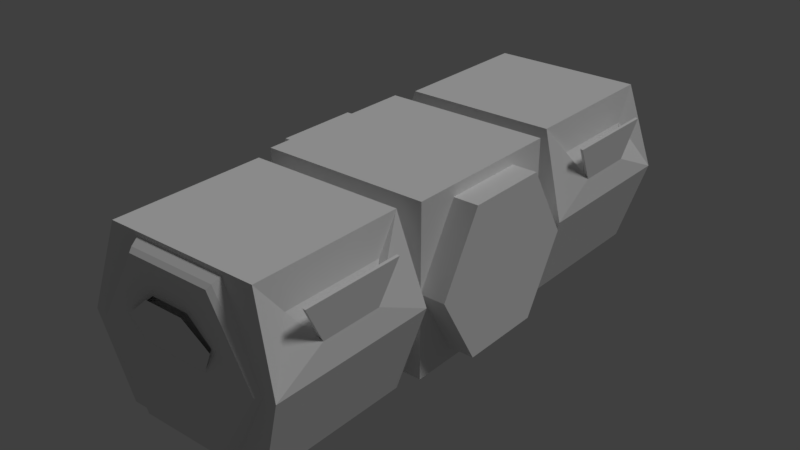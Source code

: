 # Source: house001.blend  (saved by Blender 2.78.0; exported with 4.5.12 LTS)
import bpy
from mathutils import Matrix  # noqa: F401  (used for matrix-valued properties, if any)

bpy.ops.wm.read_factory_settings(use_empty=True)
scene = bpy.context.scene
scene.name = 'Scene'

# ---- collections
col_collection_2 = bpy.data.collections.new('Collection 2'); scene.collection.children.link(col_collection_2)

# ---- materials (node trees are filled in below, after node groups)
mat_material_001 = bpy.data.materials.new('Material.001')
mat_material_001.alpha_threshold = 0.0
mat_material_001.use_transparent_shadow = False
mat_material_001.roughness = 0.5

# ---- material node trees

# ---- world
world_world = bpy.data.worlds.new('World'); scene.world = world_world
world_world.color = (0.05088, 0.05088, 0.05088)
world_world.use_sun_shadow = False
world_world.sun_shadow_jitter_overblur = 0.0
world_world.cycles.sampling_method = 'MANUAL'

# ---- lights
light_sun_001 = bpy.data.lights.new('Sun.001', 'SUN')
light_sun_001.transmission_factor = 0.0
light_sun_001.angle = 0.1993
light_sun_001.energy = 1.0
light_sun_001.shadow_buffer_clip_start = 0.5
light_sun_001.shadow_soft_size = 0.1
light_sun_001.shadow_cascade_max_distance = 1000.0

# ---- meshes
me_cylinder_012 = bpy.data.meshes.new('Cylinder.012')
me_cylinder_012.from_pydata([(-0.2971, 0.5657, -1.005), (-0.008593, 0.4045, -1.014), (-0.008593, -0.4045, -1.014), (-0.2971, -0.5657, -1.005), (-0.5829, -0.2459, -1.005), (-0.5829, 0.2459, -1.005), (-0.2667, 0.5303, -1.281), (-0.04248, 0.4144, -1.039), (-0.04248, -0.4144, -1.039), (-0.2667, -0.5303, -1.281), (-0.524, -0.2358, -1.582), (-0.524, 0.2358, -1.582), (-0.2337, 0.5184, -1.32), (-0.008312, 0.3774, -1.05), (-0.008312, -0.3774, -1.05), (-0.2337, -0.5184, -1.32), (-0.4796, -0.239, -1.631), (-0.4796, 0.239, -1.631), (-0.2963, 0.5644, -1.022), (-0.03504, 0.4247, -1.034), (-0.2963, -0.5644, -1.022), (-0.03504, -0.4247, -1.034), (-0.5813, -0.2451, -1.023), (-0.5813, 0.2451, -1.023), (-0.288, 0.5137, -1.0), (-0.05186, 0.3773, -1.0), (-0.05186, -0.3773, -1.0), (-0.288, -0.5137, -1.0), (-0.5335, -0.2275, -1.0), (-0.5335, 0.2275, -1.0), (-0.2656, 0.4775, -1.277), (-0.07088, 0.3715, -1.026), (-0.07088, -0.3715, -1.026), (-0.2656, -0.4775, -1.277), (-0.4793, -0.2128, -1.566), (-0.4793, 0.2128, -1.566), (-0.2533, 0.477, -1.293), (-0.05494, 0.3608, -1.031), (-0.05494, -0.3608, -1.031), (-0.2533, -0.477, -1.293), (-0.4732, -0.2169, -1.583), (-0.4732, 0.2169, -1.583), (-0.2876, 0.5123, -1.018), (-0.06508, 0.384, -1.018), (-0.2876, -0.5123, -1.018), (-0.06508, -0.384, -1.018), (-0.5318, -0.2269, -1.018), (-0.5318, 0.2269, -1.018)], [], [(12, 13, 14, 15, 16, 17), (14, 13, 1, 2), (6, 7, 13, 12), (8, 9, 15, 14), (9, 10, 16, 15), (10, 11, 17, 16), (11, 6, 12, 17), (19, 18, 0, 1), (20, 21, 2, 3), (22, 20, 3, 4), (23, 22, 4, 5), (18, 23, 5, 0), (7, 19, 1, 13), (21, 8, 14, 2), (36, 41, 40, 39, 38, 37), (38, 26, 25, 37), (30, 36, 37, 31), (32, 38, 39, 33), (33, 39, 40, 34), (34, 40, 41, 35), (35, 41, 36, 30), (43, 25, 24, 42), (44, 27, 26, 45), (46, 28, 27, 44), (47, 29, 28, 46), (42, 24, 29, 47), (31, 37, 25, 43), (45, 26, 38, 32), (18, 19, 43, 42), (2, 1, 25, 26), (21, 20, 44, 45), (20, 22, 46, 44), (22, 23, 47, 46), (23, 18, 42, 47), (7, 6, 30, 31), (9, 8, 32, 33), (10, 9, 33, 34), (11, 10, 34, 35), (6, 11, 35, 30), (1, 0, 24, 25), (3, 2, 26, 27), (4, 3, 27, 28), (5, 4, 28, 29), (0, 5, 29, 24), (19, 7, 31, 43), (8, 21, 45, 32)])
_uv = me_cylinder_012.uv_layers.new(name='UVMap')
_uv.uv.foreach_set('vector', [0.5, 1.0, 0.933, 0.75, 0.933, 0.25, 0.5, 0.0, 0.06699, 0.25, 0.06699, 0.75, 0.0, 0.0, 1.0, 0.0, 1.0, 1.0, 0.0, 1.0, 0.0, 0.0, 1.0, 0.0, 1.0, 1.0, 0.0, 1.0, 0.0, 0.0, 1.0, 0.0, 1.0, 1.0, 0.0, 1.0, 0.0, 0.0, 1.0, 0.0, 1.0, 1.0, 0.0, 1.0, 0.0, 0.0, 1.0, 0.0, 1.0, 1.0, 0.0, 1.0, 0.0, 0.0, 1.0, 0.0, 1.0, 1.0, 0.0, 1.0, 0.0, 0.0, 1.0, 0.0, 1.0, 1.0, 0.0, 1.0, 0.0, 0.0, 1.0, 0.0, 1.0, 1.0, 0.0, 1.0, 0.0, 0.0, 1.0, 0.0, 1.0, 1.0, 0.0, 1.0, 0.0, 0.0, 1.0, 0.0, 1.0, 1.0, 0.0, 1.0, 0.0, 0.0, 1.0, 0.0, 1.0, 1.0, 0.0, 1.0, 0.0, 0.0, 1.0, 0.0, 1.0, 1.0, 0.0, 1.0, 0.0, 0.0, 1.0, 0.0, 1.0, 1.0, 0.0, 1.0, 0.5, 1.0, 0.933, 0.75, 0.933, 0.25, 0.5, 0.0, 0.06699, 0.25, 0.06699, 0.75, 0.0, 0.0, 1.0, 0.0, 1.0, 1.0, 0.0, 1.0, 0.0, 0.0, 1.0, 0.0, 1.0, 1.0, 0.0, 1.0, 0.0, 0.0, 1.0, 0.0, 1.0, 1.0, 0.0, 1.0, 0.0, 0.0, 1.0, 0.0, 1.0, 1.0, 0.0, 1.0, 0.0, 0.0, 1.0, 0.0, 1.0, 1.0, 0.0, 1.0, 0.0, 0.0, 1.0, 0.0, 1.0, 1.0, 0.0, 1.0, 0.0, 0.0, 1.0, 0.0, 1.0, 1.0, 0.0, 1.0, 0.0, 0.0, 1.0, 0.0, 1.0, 1.0, 0.0, 1.0, 0.0, 0.0, 1.0, 0.0, 1.0, 1.0, 0.0, 1.0, 0.0, 0.0, 1.0, 0.0, 1.0, 1.0, 0.0, 1.0, 0.0, 0.0, 1.0, 0.0, 1.0, 1.0, 0.0, 1.0, 0.0, 0.0, 1.0, 0.0, 1.0, 1.0, 0.0, 1.0, 0.0, 0.0, 1.0, 0.0, 1.0, 1.0, 0.0, 1.0, 0.0, 0.0, 1.0, 0.0, 1.0, 1.0, 0.0, 1.0, 0.0, 0.0, 1.0, 0.0, 1.0, 1.0, 0.0, 1.0, 0.0, 0.0, 1.0, 0.0, 1.0, 1.0, 0.0, 1.0, 0.0, 0.0, 1.0, 0.0, 1.0, 1.0, 0.0, 1.0, 0.0, 0.0, 1.0, 0.0, 1.0, 1.0, 0.0, 1.0, 0.0, 0.0, 1.0, 0.0, 1.0, 1.0, 0.0, 1.0, 0.0, 0.0, 1.0, 0.0, 1.0, 1.0, 0.0, 1.0, 0.0, 0.0, 1.0, 0.0, 1.0, 1.0, 0.0, 1.0, 0.0, 0.0, 1.0, 0.0, 1.0, 1.0, 0.0, 1.0, 0.0, 0.0, 1.0, 0.0, 1.0, 1.0, 0.0, 1.0, 0.0, 0.0, 1.0, 0.0, 1.0, 1.0, 0.0, 1.0, 0.0, 0.0, 1.0, 0.0, 1.0, 1.0, 0.0, 1.0, 0.0, 0.0, 1.0, 0.0, 1.0, 1.0, 0.0, 1.0, 0.0, 0.0, 1.0, 0.0, 1.0, 1.0, 0.0, 1.0, 0.0, 0.0, 1.0, 0.0, 1.0, 1.0, 0.0, 1.0, 0.0, 0.0, 1.0, 0.0, 1.0, 1.0, 0.0, 1.0, 0.0, 0.0, 1.0, 0.0, 1.0, 1.0, 0.0, 1.0, 0.0, 0.0, 1.0, 0.0, 1.0, 1.0, 0.0, 1.0])
me_cylinder_012.use_remesh_preserve_volume = False
me_cylinder_012.use_remesh_preserve_attributes = False
me_cylinder_012.use_mirror_vertex_groups = False
me_cylinder_012.update()
me_cylinder_011 = bpy.data.meshes.new('Cylinder.011')
me_cylinder_011.from_pydata([(-0.2971, 0.5657, -1.005), (-0.008593, 0.4045, -1.014), (-0.008593, -0.4045, -1.014), (-0.2971, -0.5657, -1.005), (-0.5829, -0.2459, -1.005), (-0.5829, 0.2459, -1.005), (-0.2667, 0.5303, -1.281), (-0.04248, 0.4144, -1.039), (-0.04248, -0.4144, -1.039), (-0.2667, -0.5303, -1.281), (-0.524, -0.2358, -1.582), (-0.524, 0.2358, -1.582), (-0.2337, 0.5184, -1.32), (-0.008312, 0.3774, -1.05), (-0.008312, -0.3774, -1.05), (-0.2337, -0.5184, -1.32), (-0.4796, -0.239, -1.631), (-0.4796, 0.239, -1.631), (-0.2963, 0.5644, -1.022), (-0.03504, 0.4247, -1.034), (-0.2963, -0.5644, -1.022), (-0.03504, -0.4247, -1.034), (-0.5813, -0.2451, -1.023), (-0.5813, 0.2451, -1.023), (-0.288, 0.5137, -1.0), (-0.05186, 0.3773, -1.0), (-0.05186, -0.3773, -1.0), (-0.288, -0.5137, -1.0), (-0.5335, -0.2275, -1.0), (-0.5335, 0.2275, -1.0), (-0.2656, 0.4775, -1.277), (-0.07088, 0.3715, -1.026), (-0.07088, -0.3715, -1.026), (-0.2656, -0.4775, -1.277), (-0.4793, -0.2128, -1.566), (-0.4793, 0.2128, -1.566), (-0.2533, 0.477, -1.293), (-0.05494, 0.3608, -1.031), (-0.05494, -0.3608, -1.031), (-0.2533, -0.477, -1.293), (-0.4732, -0.2169, -1.583), (-0.4732, 0.2169, -1.583), (-0.2876, 0.5123, -1.018), (-0.06508, 0.384, -1.018), (-0.2876, -0.5123, -1.018), (-0.06508, -0.384, -1.018), (-0.5318, -0.2269, -1.018), (-0.5318, 0.2269, -1.018)], [], [(12, 13, 14, 15, 16, 17), (14, 13, 1, 2), (6, 7, 13, 12), (8, 9, 15, 14), (9, 10, 16, 15), (10, 11, 17, 16), (11, 6, 12, 17), (19, 18, 0, 1), (20, 21, 2, 3), (22, 20, 3, 4), (23, 22, 4, 5), (18, 23, 5, 0), (7, 19, 1, 13), (21, 8, 14, 2), (36, 41, 40, 39, 38, 37), (38, 26, 25, 37), (30, 36, 37, 31), (32, 38, 39, 33), (33, 39, 40, 34), (34, 40, 41, 35), (35, 41, 36, 30), (43, 25, 24, 42), (44, 27, 26, 45), (46, 28, 27, 44), (47, 29, 28, 46), (42, 24, 29, 47), (31, 37, 25, 43), (45, 26, 38, 32), (18, 19, 43, 42), (2, 1, 25, 26), (21, 20, 44, 45), (20, 22, 46, 44), (22, 23, 47, 46), (23, 18, 42, 47), (7, 6, 30, 31), (9, 8, 32, 33), (10, 9, 33, 34), (11, 10, 34, 35), (6, 11, 35, 30), (1, 0, 24, 25), (3, 2, 26, 27), (4, 3, 27, 28), (5, 4, 28, 29), (0, 5, 29, 24), (19, 7, 31, 43), (8, 21, 45, 32)])
_uv = me_cylinder_011.uv_layers.new(name='UVMap')
_uv.uv.foreach_set('vector', [0.5, 1.0, 0.933, 0.75, 0.933, 0.25, 0.5, 0.0, 0.06699, 0.25, 0.06699, 0.75, 0.0, 0.0, 1.0, 0.0, 1.0, 1.0, 0.0, 1.0, 0.0, 0.0, 1.0, 0.0, 1.0, 1.0, 0.0, 1.0, 0.0, 0.0, 1.0, 0.0, 1.0, 1.0, 0.0, 1.0, 0.0, 0.0, 1.0, 0.0, 1.0, 1.0, 0.0, 1.0, 0.0, 0.0, 1.0, 0.0, 1.0, 1.0, 0.0, 1.0, 0.0, 0.0, 1.0, 0.0, 1.0, 1.0, 0.0, 1.0, 0.0, 0.0, 1.0, 0.0, 1.0, 1.0, 0.0, 1.0, 0.0, 0.0, 1.0, 0.0, 1.0, 1.0, 0.0, 1.0, 0.0, 0.0, 1.0, 0.0, 1.0, 1.0, 0.0, 1.0, 0.0, 0.0, 1.0, 0.0, 1.0, 1.0, 0.0, 1.0, 0.0, 0.0, 1.0, 0.0, 1.0, 1.0, 0.0, 1.0, 0.0, 0.0, 1.0, 0.0, 1.0, 1.0, 0.0, 1.0, 0.0, 0.0, 1.0, 0.0, 1.0, 1.0, 0.0, 1.0, 0.5, 1.0, 0.933, 0.75, 0.933, 0.25, 0.5, 0.0, 0.06699, 0.25, 0.06699, 0.75, 0.0, 0.0, 1.0, 0.0, 1.0, 1.0, 0.0, 1.0, 0.0, 0.0, 1.0, 0.0, 1.0, 1.0, 0.0, 1.0, 0.0, 0.0, 1.0, 0.0, 1.0, 1.0, 0.0, 1.0, 0.0, 0.0, 1.0, 0.0, 1.0, 1.0, 0.0, 1.0, 0.0, 0.0, 1.0, 0.0, 1.0, 1.0, 0.0, 1.0, 0.0, 0.0, 1.0, 0.0, 1.0, 1.0, 0.0, 1.0, 0.0, 0.0, 1.0, 0.0, 1.0, 1.0, 0.0, 1.0, 0.0, 0.0, 1.0, 0.0, 1.0, 1.0, 0.0, 1.0, 0.0, 0.0, 1.0, 0.0, 1.0, 1.0, 0.0, 1.0, 0.0, 0.0, 1.0, 0.0, 1.0, 1.0, 0.0, 1.0, 0.0, 0.0, 1.0, 0.0, 1.0, 1.0, 0.0, 1.0, 0.0, 0.0, 1.0, 0.0, 1.0, 1.0, 0.0, 1.0, 0.0, 0.0, 1.0, 0.0, 1.0, 1.0, 0.0, 1.0, 0.0, 0.0, 1.0, 0.0, 1.0, 1.0, 0.0, 1.0, 0.0, 0.0, 1.0, 0.0, 1.0, 1.0, 0.0, 1.0, 0.0, 0.0, 1.0, 0.0, 1.0, 1.0, 0.0, 1.0, 0.0, 0.0, 1.0, 0.0, 1.0, 1.0, 0.0, 1.0, 0.0, 0.0, 1.0, 0.0, 1.0, 1.0, 0.0, 1.0, 0.0, 0.0, 1.0, 0.0, 1.0, 1.0, 0.0, 1.0, 0.0, 0.0, 1.0, 0.0, 1.0, 1.0, 0.0, 1.0, 0.0, 0.0, 1.0, 0.0, 1.0, 1.0, 0.0, 1.0, 0.0, 0.0, 1.0, 0.0, 1.0, 1.0, 0.0, 1.0, 0.0, 0.0, 1.0, 0.0, 1.0, 1.0, 0.0, 1.0, 0.0, 0.0, 1.0, 0.0, 1.0, 1.0, 0.0, 1.0, 0.0, 0.0, 1.0, 0.0, 1.0, 1.0, 0.0, 1.0, 0.0, 0.0, 1.0, 0.0, 1.0, 1.0, 0.0, 1.0, 0.0, 0.0, 1.0, 0.0, 1.0, 1.0, 0.0, 1.0, 0.0, 0.0, 1.0, 0.0, 1.0, 1.0, 0.0, 1.0, 0.0, 0.0, 1.0, 0.0, 1.0, 1.0, 0.0, 1.0, 0.0, 0.0, 1.0, 0.0, 1.0, 1.0, 0.0, 1.0, 0.0, 0.0, 1.0, 0.0, 1.0, 1.0, 0.0, 1.0])
me_cylinder_011.use_remesh_preserve_volume = False
me_cylinder_011.use_remesh_preserve_attributes = False
me_cylinder_011.use_mirror_vertex_groups = False
me_cylinder_011.update()
me_cylinder_010 = bpy.data.meshes.new('Cylinder.010')
me_cylinder_010.from_pydata([(-0.2971, 0.5657, -1.005), (-0.008593, 0.4045, -1.014), (-0.008593, -0.4045, -1.014), (-0.2971, -0.5657, -1.005), (-0.5829, -0.2459, -1.005), (-0.5829, 0.2459, -1.005), (-0.2667, 0.5303, -1.281), (-0.04248, 0.4144, -1.039), (-0.04248, -0.4144, -1.039), (-0.2667, -0.5303, -1.281), (-0.524, -0.2358, -1.582), (-0.524, 0.2358, -1.582), (-0.2337, 0.5184, -1.32), (-0.008312, 0.3774, -1.05), (-0.008312, -0.3774, -1.05), (-0.2337, -0.5184, -1.32), (-0.4796, -0.239, -1.631), (-0.4796, 0.239, -1.631), (-0.2963, 0.5644, -1.022), (-0.03504, 0.4247, -1.034), (-0.2963, -0.5644, -1.022), (-0.03504, -0.4247, -1.034), (-0.5813, -0.2451, -1.023), (-0.5813, 0.2451, -1.023), (-0.288, 0.5137, -1.0), (-0.05186, 0.3773, -1.0), (-0.05186, -0.3773, -1.0), (-0.288, -0.5137, -1.0), (-0.5335, -0.2275, -1.0), (-0.5335, 0.2275, -1.0), (-0.2656, 0.4775, -1.277), (-0.07088, 0.3715, -1.026), (-0.07088, -0.3715, -1.026), (-0.2656, -0.4775, -1.277), (-0.4793, -0.2128, -1.566), (-0.4793, 0.2128, -1.566), (-0.2533, 0.477, -1.293), (-0.05494, 0.3608, -1.031), (-0.05494, -0.3608, -1.031), (-0.2533, -0.477, -1.293), (-0.4732, -0.2169, -1.583), (-0.4732, 0.2169, -1.583), (-0.2876, 0.5123, -1.018), (-0.06508, 0.384, -1.018), (-0.2876, -0.5123, -1.018), (-0.06508, -0.384, -1.018), (-0.5318, -0.2269, -1.018), (-0.5318, 0.2269, -1.018)], [], [(12, 13, 14, 15, 16, 17), (14, 13, 1, 2), (6, 7, 13, 12), (8, 9, 15, 14), (9, 10, 16, 15), (10, 11, 17, 16), (11, 6, 12, 17), (19, 18, 0, 1), (20, 21, 2, 3), (22, 20, 3, 4), (23, 22, 4, 5), (18, 23, 5, 0), (7, 19, 1, 13), (21, 8, 14, 2), (36, 41, 40, 39, 38, 37), (38, 26, 25, 37), (30, 36, 37, 31), (32, 38, 39, 33), (33, 39, 40, 34), (34, 40, 41, 35), (35, 41, 36, 30), (43, 25, 24, 42), (44, 27, 26, 45), (46, 28, 27, 44), (47, 29, 28, 46), (42, 24, 29, 47), (31, 37, 25, 43), (45, 26, 38, 32), (18, 19, 43, 42), (2, 1, 25, 26), (21, 20, 44, 45), (20, 22, 46, 44), (22, 23, 47, 46), (23, 18, 42, 47), (7, 6, 30, 31), (9, 8, 32, 33), (10, 9, 33, 34), (11, 10, 34, 35), (6, 11, 35, 30), (1, 0, 24, 25), (3, 2, 26, 27), (4, 3, 27, 28), (5, 4, 28, 29), (0, 5, 29, 24), (19, 7, 31, 43), (8, 21, 45, 32)])
_uv = me_cylinder_010.uv_layers.new(name='UVMap')
_uv.uv.foreach_set('vector', [0.5, 1.0, 0.933, 0.75, 0.933, 0.25, 0.5, 0.0, 0.06699, 0.25, 0.06699, 0.75, 0.0, 0.0, 1.0, 0.0, 1.0, 1.0, 0.0, 1.0, 0.0, 0.0, 1.0, 0.0, 1.0, 1.0, 0.0, 1.0, 0.0, 0.0, 1.0, 0.0, 1.0, 1.0, 0.0, 1.0, 0.0, 0.0, 1.0, 0.0, 1.0, 1.0, 0.0, 1.0, 0.0, 0.0, 1.0, 0.0, 1.0, 1.0, 0.0, 1.0, 0.0, 0.0, 1.0, 0.0, 1.0, 1.0, 0.0, 1.0, 0.0, 0.0, 1.0, 0.0, 1.0, 1.0, 0.0, 1.0, 0.0, 0.0, 1.0, 0.0, 1.0, 1.0, 0.0, 1.0, 0.0, 0.0, 1.0, 0.0, 1.0, 1.0, 0.0, 1.0, 0.0, 0.0, 1.0, 0.0, 1.0, 1.0, 0.0, 1.0, 0.0, 0.0, 1.0, 0.0, 1.0, 1.0, 0.0, 1.0, 0.0, 0.0, 1.0, 0.0, 1.0, 1.0, 0.0, 1.0, 0.0, 0.0, 1.0, 0.0, 1.0, 1.0, 0.0, 1.0, 0.5, 1.0, 0.933, 0.75, 0.933, 0.25, 0.5, 0.0, 0.06699, 0.25, 0.06699, 0.75, 0.0, 0.0, 1.0, 0.0, 1.0, 1.0, 0.0, 1.0, 0.0, 0.0, 1.0, 0.0, 1.0, 1.0, 0.0, 1.0, 0.0, 0.0, 1.0, 0.0, 1.0, 1.0, 0.0, 1.0, 0.0, 0.0, 1.0, 0.0, 1.0, 1.0, 0.0, 1.0, 0.0, 0.0, 1.0, 0.0, 1.0, 1.0, 0.0, 1.0, 0.0, 0.0, 1.0, 0.0, 1.0, 1.0, 0.0, 1.0, 0.0, 0.0, 1.0, 0.0, 1.0, 1.0, 0.0, 1.0, 0.0, 0.0, 1.0, 0.0, 1.0, 1.0, 0.0, 1.0, 0.0, 0.0, 1.0, 0.0, 1.0, 1.0, 0.0, 1.0, 0.0, 0.0, 1.0, 0.0, 1.0, 1.0, 0.0, 1.0, 0.0, 0.0, 1.0, 0.0, 1.0, 1.0, 0.0, 1.0, 0.0, 0.0, 1.0, 0.0, 1.0, 1.0, 0.0, 1.0, 0.0, 0.0, 1.0, 0.0, 1.0, 1.0, 0.0, 1.0, 0.0, 0.0, 1.0, 0.0, 1.0, 1.0, 0.0, 1.0, 0.0, 0.0, 1.0, 0.0, 1.0, 1.0, 0.0, 1.0, 0.0, 0.0, 1.0, 0.0, 1.0, 1.0, 0.0, 1.0, 0.0, 0.0, 1.0, 0.0, 1.0, 1.0, 0.0, 1.0, 0.0, 0.0, 1.0, 0.0, 1.0, 1.0, 0.0, 1.0, 0.0, 0.0, 1.0, 0.0, 1.0, 1.0, 0.0, 1.0, 0.0, 0.0, 1.0, 0.0, 1.0, 1.0, 0.0, 1.0, 0.0, 0.0, 1.0, 0.0, 1.0, 1.0, 0.0, 1.0, 0.0, 0.0, 1.0, 0.0, 1.0, 1.0, 0.0, 1.0, 0.0, 0.0, 1.0, 0.0, 1.0, 1.0, 0.0, 1.0, 0.0, 0.0, 1.0, 0.0, 1.0, 1.0, 0.0, 1.0, 0.0, 0.0, 1.0, 0.0, 1.0, 1.0, 0.0, 1.0, 0.0, 0.0, 1.0, 0.0, 1.0, 1.0, 0.0, 1.0, 0.0, 0.0, 1.0, 0.0, 1.0, 1.0, 0.0, 1.0, 0.0, 0.0, 1.0, 0.0, 1.0, 1.0, 0.0, 1.0, 0.0, 0.0, 1.0, 0.0, 1.0, 1.0, 0.0, 1.0, 0.0, 0.0, 1.0, 0.0, 1.0, 1.0, 0.0, 1.0, 0.0, 0.0, 1.0, 0.0, 1.0, 1.0, 0.0, 1.0])
me_cylinder_010.use_remesh_preserve_volume = False
me_cylinder_010.use_remesh_preserve_attributes = False
me_cylinder_010.use_mirror_vertex_groups = False
me_cylinder_010.update()
me_cube_007 = bpy.data.meshes.new('Cube.007')
me_cube_007.from_pydata([(-0.9563, -3.72, 0.6209), (-0.9563, -4.935, 0.6209), (-1.124, -4.692, 0.2912), (-1.124, -3.963, 0.2912), (-1.167, -4.935, 0.7371), (-1.167, -3.72, 0.7371), (-1.159, -4.692, 0.2879), (-1.159, -3.963, 0.2879), (-1.201, -4.935, 0.7338), (-1.201, -3.72, 0.7338)], [], [(2, 3, 0, 1), (5, 3, 7, 9), (6, 8, 9, 7), (4, 5, 9, 8), (2, 4, 8, 6), (3, 2, 6, 7)])
_uv = me_cube_007.uv_layers.new(name='UVMap')
_uv.uv.foreach_set('vector', [0.3066, 0.9575, 0.3899, 0.9575, 0.4177, 0.9998, 0.2788, 0.9998, 0.4003, 0.8973, 0.3899, 0.9575, 0.3853, 0.9534, 0.3956, 0.9018, 0.3095, 0.9533, 0.3001, 0.9074, 0.3956, 0.9018, 0.3853, 0.9534, 0.2955, 0.9047, 0.4003, 0.8973, 0.3956, 0.9018, 0.3001, 0.9074, 0.3066, 0.9575, 0.2955, 0.9047, 0.3001, 0.9074, 0.3095, 0.9533, 0.3899, 0.9575, 0.3066, 0.9575, 0.3095, 0.9533, 0.3853, 0.9534])
_ca = me_cube_007.color_attributes.new('Col', 'BYTE_COLOR', 'CORNER')
_ca.data.foreach_set('color', [1.0, 1.0, 1.0, 1.0, 1.0, 1.0, 1.0, 1.0, 1.0, 1.0, 1.0, 1.0, 1.0, 1.0, 1.0, 1.0, 1.0, 1.0, 1.0, 1.0, 1.0, 1.0, 1.0, 1.0, 1.0, 1.0, 1.0, 1.0, 1.0, 1.0, 1.0, 1.0, 1.0, 1.0, 1.0, 1.0, 1.0, 1.0, 1.0, 1.0, 1.0, 1.0, 1.0, 1.0, 1.0, 1.0, 1.0, 1.0, 1.0, 1.0, 1.0, 1.0, 1.0, 1.0, 1.0, 1.0, 1.0, 1.0, 1.0, 1.0, 1.0, 1.0, 1.0, 1.0, 1.0, 1.0, 1.0, 1.0, 1.0, 1.0, 1.0, 1.0, 1.0, 1.0, 1.0, 1.0, 1.0, 1.0, 1.0, 1.0, 1.0, 1.0, 1.0, 1.0, 1.0, 1.0, 1.0, 1.0, 1.0, 1.0, 1.0, 1.0, 1.0, 1.0, 1.0, 1.0])
me_cube_007.materials.append(mat_material_001)
me_cube_007.use_remesh_preserve_volume = False
me_cube_007.use_remesh_preserve_attributes = False
me_cube_007.use_mirror_vertex_groups = False
me_cube_007.update()
me_cube_006 = bpy.data.meshes.new('Cube.006')
me_cube_006.from_pydata([(0.9563, -3.72, 0.6209), (0.9563, -4.935, 0.6209), (1.124, -4.692, 0.2912), (1.124, -3.963, 0.2912), (1.167, -4.935, 0.7371), (1.167, -3.72, 0.7371), (1.159, -4.692, 0.2879), (1.159, -3.963, 0.2879), (1.201, -4.935, 0.7338), (1.201, -3.72, 0.7338)], [], [(2, 1, 0, 3), (5, 9, 7, 3), (6, 7, 9, 8), (4, 8, 9, 5), (2, 6, 8, 4), (3, 7, 6, 2)])
_uv = me_cube_006.uv_layers.new(name='UVMap')
_uv.uv.foreach_set('vector', [0.4459, 0.9396, 0.4181, 0.8973, 0.557, 0.8973, 0.5292, 0.9396, 0.5396, 0.9998, 0.535, 0.9953, 0.5246, 0.9437, 0.5292, 0.9396, 0.4488, 0.9438, 0.5246, 0.9437, 0.535, 0.9953, 0.4394, 0.9897, 0.4348, 0.9924, 0.4394, 0.9897, 0.535, 0.9953, 0.5396, 0.9998, 0.4459, 0.9396, 0.4488, 0.9438, 0.4394, 0.9897, 0.4348, 0.9924, 0.5292, 0.9396, 0.5246, 0.9437, 0.4488, 0.9438, 0.4459, 0.9396])
_ca = me_cube_006.color_attributes.new('Col', 'BYTE_COLOR', 'CORNER')
_ca.data.foreach_set('color', [1.0, 1.0, 1.0, 1.0, 1.0, 1.0, 1.0, 1.0, 1.0, 1.0, 1.0, 1.0, 1.0, 1.0, 1.0, 1.0, 1.0, 1.0, 1.0, 1.0, 1.0, 1.0, 1.0, 1.0, 1.0, 1.0, 1.0, 1.0, 1.0, 1.0, 1.0, 1.0, 1.0, 1.0, 1.0, 1.0, 1.0, 1.0, 1.0, 1.0, 1.0, 1.0, 1.0, 1.0, 1.0, 1.0, 1.0, 1.0, 1.0, 1.0, 1.0, 1.0, 1.0, 1.0, 1.0, 1.0, 1.0, 1.0, 1.0, 1.0, 1.0, 1.0, 1.0, 1.0, 1.0, 1.0, 1.0, 1.0, 1.0, 1.0, 1.0, 1.0, 1.0, 1.0, 1.0, 1.0, 1.0, 1.0, 1.0, 1.0, 1.0, 1.0, 1.0, 1.0, 1.0, 1.0, 1.0, 1.0, 1.0, 1.0, 1.0, 1.0, 1.0, 1.0, 1.0, 1.0])
me_cube_006.materials.append(mat_material_001)
me_cube_006.use_remesh_preserve_volume = False
me_cube_006.use_remesh_preserve_attributes = False
me_cube_006.use_mirror_vertex_groups = False
me_cube_006.update()
me_cube_005 = bpy.data.meshes.new('Cube.005')
me_cube_005.from_pydata([(0.9563, -0.6079, 0.6209), (0.9563, 0.6079, 0.6209), (1.124, 0.3644, 0.2912), (1.124, -0.3644, 0.2912), (1.167, 0.6079, 0.7371), (1.167, -0.6079, 0.7371), (1.159, 0.3644, 0.2879), (1.159, -0.3644, 0.2879), (1.201, 0.6079, 0.7338), (1.201, -0.6079, 0.7338)], [], [(2, 3, 0, 1), (5, 3, 7, 9), (6, 8, 9, 7), (4, 5, 9, 8), (2, 4, 8, 6), (3, 2, 6, 7)])
_uv = me_cube_005.uv_layers.new(name='UVMap')
_uv.uv.foreach_set('vector', [0.2506, 0.9396, 0.1673, 0.9396, 0.1395, 0.8973, 0.2784, 0.8973, 0.1569, 0.9998, 0.1673, 0.9396, 0.1719, 0.9437, 0.1616, 0.9953, 0.2477, 0.9438, 0.2571, 0.9897, 0.1616, 0.9953, 0.1719, 0.9437, 0.2617, 0.9924, 0.1569, 0.9998, 0.1616, 0.9953, 0.2571, 0.9897, 0.2506, 0.9396, 0.2617, 0.9924, 0.2571, 0.9897, 0.2477, 0.9438, 0.1673, 0.9396, 0.2506, 0.9396, 0.2477, 0.9438, 0.1719, 0.9437])
_ca = me_cube_005.color_attributes.new('Col', 'BYTE_COLOR', 'CORNER')
_ca.data.foreach_set('color', [1.0, 1.0, 1.0, 1.0, 1.0, 1.0, 1.0, 1.0, 1.0, 1.0, 1.0, 1.0, 1.0, 1.0, 1.0, 1.0, 1.0, 1.0, 1.0, 1.0, 1.0, 1.0, 1.0, 1.0, 1.0, 1.0, 1.0, 1.0, 1.0, 1.0, 1.0, 1.0, 1.0, 1.0, 1.0, 1.0, 1.0, 1.0, 1.0, 1.0, 1.0, 1.0, 1.0, 1.0, 1.0, 1.0, 1.0, 1.0, 1.0, 1.0, 1.0, 1.0, 1.0, 1.0, 1.0, 1.0, 1.0, 1.0, 1.0, 1.0, 1.0, 1.0, 1.0, 1.0, 1.0, 1.0, 1.0, 1.0, 1.0, 1.0, 1.0, 1.0, 1.0, 1.0, 1.0, 1.0, 1.0, 1.0, 1.0, 1.0, 1.0, 1.0, 1.0, 1.0, 1.0, 1.0, 1.0, 1.0, 1.0, 1.0, 1.0, 1.0, 1.0, 1.0, 1.0, 1.0])
me_cube_005.materials.append(mat_material_001)
me_cube_005.use_remesh_preserve_volume = False
me_cube_005.use_remesh_preserve_attributes = False
me_cube_005.use_mirror_vertex_groups = False
me_cube_005.update()
me_cube_004 = bpy.data.meshes.new('Cube.004')
me_cube_004.from_pydata([(-0.9563, -0.6079, 0.6209), (-0.9563, 0.6079, 0.6209), (-1.124, 0.3644, 0.2912), (-1.124, -0.3644, 0.2912), (-1.167, 0.6079, 0.7371), (-1.167, -0.6079, 0.7371), (-1.159, 0.3644, 0.2879), (-1.159, -0.3644, 0.2879), (-1.201, 0.6079, 0.7338), (-1.201, -0.6079, 0.7338)], [], [(2, 1, 0, 3), (5, 9, 7, 3), (6, 7, 9, 8), (4, 8, 9, 5), (2, 6, 8, 4), (3, 7, 6, 2)])
_uv = me_cube_004.uv_layers.new(name='UVMap')
_uv.uv.foreach_set('vector', [0.1113, 0.9575, 0.1391, 0.9998, 0.0001766, 0.9998, 0.02801, 0.9575, 0.01759, 0.8973, 0.02225, 0.9018, 0.03263, 0.9534, 0.02801, 0.9575, 0.1084, 0.9533, 0.03263, 0.9534, 0.02225, 0.9018, 0.1178, 0.9074, 0.1224, 0.9047, 0.1178, 0.9074, 0.02225, 0.9018, 0.01759, 0.8973, 0.1113, 0.9575, 0.1084, 0.9533, 0.1178, 0.9074, 0.1224, 0.9047, 0.02801, 0.9575, 0.03263, 0.9534, 0.1084, 0.9533, 0.1113, 0.9575])
_ca = me_cube_004.color_attributes.new('Col', 'BYTE_COLOR', 'CORNER')
_ca.data.foreach_set('color', [1.0, 1.0, 1.0, 1.0, 1.0, 1.0, 1.0, 1.0, 1.0, 1.0, 1.0, 1.0, 1.0, 1.0, 1.0, 1.0, 1.0, 1.0, 1.0, 1.0, 1.0, 1.0, 1.0, 1.0, 1.0, 1.0, 1.0, 1.0, 1.0, 1.0, 1.0, 1.0, 1.0, 1.0, 1.0, 1.0, 1.0, 1.0, 1.0, 1.0, 1.0, 1.0, 1.0, 1.0, 1.0, 1.0, 1.0, 1.0, 1.0, 1.0, 1.0, 1.0, 1.0, 1.0, 1.0, 1.0, 1.0, 1.0, 1.0, 1.0, 1.0, 1.0, 1.0, 1.0, 1.0, 1.0, 1.0, 1.0, 1.0, 1.0, 1.0, 1.0, 1.0, 1.0, 1.0, 1.0, 1.0, 1.0, 1.0, 1.0, 1.0, 1.0, 1.0, 1.0, 1.0, 1.0, 1.0, 1.0, 1.0, 1.0, 1.0, 1.0, 1.0, 1.0, 1.0, 1.0])
me_cube_004.materials.append(mat_material_001)
me_cube_004.use_remesh_preserve_volume = False
me_cube_004.use_remesh_preserve_attributes = False
me_cube_004.use_mirror_vertex_groups = False
me_cube_004.update()
me_cylinder_008 = bpy.data.meshes.new('Cylinder.008')
me_cylinder_008.from_pydata([(-7.31e-10, 1.045, -0.6268), (3.193e-09, 1.096, 0.00749), (0.9051, 0.5226, -0.6268), (0.9493, 0.5481, 0.00749), (0.9051, -0.5226, -0.6268), (0.9493, -0.5481, 0.00749), (-9.344e-08, -1.045, -0.6268), (-9.056e-08, -1.096, 0.00749), (-0.9051, -0.5226, -0.6268), (-0.9493, -0.5481, 0.00749), (-0.9051, 0.5226, -0.6268), (-0.9493, 0.5481, 0.00749), (-0.288, 0.5137, -1.0), (-0.05186, 0.3773, -1.0), (0.9395, 0.5424, 0.3807), (1.685e-09, 1.085, 0.3807), (-0.05186, -0.3773, -1.0), (0.9395, -0.5424, 0.3807), (-0.288, -0.5137, -1.0), (-9.315e-08, -1.085, 0.3807), (-0.5335, -0.2275, -1.0), (-0.9395, -0.5424, 0.3807), (-0.5335, 0.2275, -1.0), (-0.9395, 0.5424, 0.3807), (0.0, 1.0, -1.0), (0.866, 0.5, -1.0), (0.866, -0.5, -1.0), (-8.742e-08, -1.0, -1.0), (-0.866, -0.5, -1.0), (-0.866, 0.5, -1.0)], [], [(0, 1, 3, 2), (2, 3, 5, 4), (4, 5, 7, 6), (6, 7, 9, 8), (14, 15, 23, 21, 19, 17), (8, 9, 11, 10), (10, 11, 1, 0), (0, 2, 25, 24), (3, 1, 15, 14), (2, 4, 26, 25), (5, 3, 14, 17), (4, 6, 27, 26), (7, 5, 17, 19), (6, 8, 28, 27), (9, 7, 19, 21), (8, 10, 29, 28), (11, 9, 21, 23), (10, 0, 24, 29), (1, 11, 23, 15), (13, 12, 24, 25), (16, 13, 25, 26), (18, 16, 26, 27), (20, 18, 27, 28), (22, 20, 28, 29), (12, 22, 29, 24)])
_uv = me_cylinder_008.uv_layers.new(name='UVMap')
_uv.uv.foreach_set('vector', [0.4321, 0.4408, 0.4021, 0.4431, 0.3877, 0.4207, 0.3995, 0.4042, 0.3995, 0.4042, 0.3877, 0.4207, 0.3634, 0.4158, 0.3595, 0.3928, 0.3595, 0.3928, 0.3634, 0.4158, 0.3422, 0.4339, 0.3114, 0.4185, 0.3114, 0.4185, 0.3422, 0.4339, 0.3508, 0.4675, 0.3115, 0.5051, 0.3833, 0.4278, 0.3919, 0.4439, 0.3811, 0.4611, 0.3587, 0.4569, 0.3526, 0.4358, 0.3663, 0.4239, 0.3115, 0.5051, 0.3508, 0.4675, 0.3874, 0.4718, 0.4079, 0.5131, 0.4079, 0.5131, 0.3874, 0.4718, 0.4021, 0.4431, 0.4321, 0.4408, 0.4321, 0.4408, 0.3995, 0.4042, 0.4086, 0.388, 0.4658, 0.431, 0.3877, 0.4207, 0.4021, 0.4431, 0.3919, 0.4439, 0.3833, 0.4278, 0.3995, 0.4042, 0.3595, 0.3928, 0.3573, 0.3707, 0.4086, 0.388, 0.3634, 0.4158, 0.3877, 0.4207, 0.3833, 0.4278, 0.3663, 0.4239, 0.3595, 0.3928, 0.3114, 0.4185, 0.2795, 0.3976, 0.3573, 0.3707, 0.3422, 0.4339, 0.3634, 0.4158, 0.3663, 0.4239, 0.3526, 0.4358, 0.3114, 0.4185, 0.3115, 0.5051, 0.2503, 0.5684, 0.2795, 0.3976, 0.3508, 0.4675, 0.3422, 0.4339, 0.3526, 0.4358, 0.3587, 0.4569, 0.3115, 0.5051, 0.4079, 0.5131, 0.4466, 0.5706, 0.2503, 0.5684, 0.3874, 0.4718, 0.3508, 0.4675, 0.3587, 0.4569, 0.3811, 0.4611, 0.4079, 0.5131, 0.4321, 0.4408, 0.4658, 0.431, 0.4466, 0.5706, 0.4021, 0.4431, 0.3874, 0.4718, 0.3811, 0.4611, 0.3919, 0.4439, 0.9999, 9.322e-05, 0.645, 0.5105, 0.4658, 0.431, 0.4086, 0.388, 9.291e-05, 9.291e-05, 0.9999, 9.322e-05, 0.4086, 0.388, 0.3573, 0.3707, 0.02471, 0.4186, 9.291e-05, 9.291e-05, 0.3573, 0.3707, 0.2795, 0.3976, 0.1136, 0.8634, 0.02471, 0.4186, 0.2795, 0.3976, 0.2503, 0.5684, 0.4663, 0.7482, 0.1136, 0.8634, 0.2503, 0.5684, 0.4466, 0.5706, 0.645, 0.5105, 0.4663, 0.7482, 0.4466, 0.5706, 0.4658, 0.431])
me_cylinder_008.use_remesh_preserve_volume = False
me_cylinder_008.use_remesh_preserve_attributes = False
me_cylinder_008.use_mirror_vertex_groups = False
me_cylinder_008.update()
me_cylinder_007 = bpy.data.meshes.new('Cylinder.007')
me_cylinder_007.from_pydata([(-7.31e-10, 1.045, -0.6268), (3.193e-09, 1.096, 0.00749), (0.9051, 0.5226, -0.6268), (0.9493, 0.5481, 0.00749), (0.9051, -0.5226, -0.6268), (0.9493, -0.5481, 0.00749), (-9.344e-08, -1.045, -0.6268), (-9.056e-08, -1.096, 0.00749), (-0.9051, -0.5226, -0.6268), (-0.9493, -0.5481, 0.00749), (-0.9051, 0.5226, -0.6268), (-0.9493, 0.5481, 0.00749), (-0.288, 0.5137, -1.0), (-0.05186, 0.3773, -1.0), (0.9395, 0.5424, 0.3807), (1.685e-09, 1.085, 0.3807), (-0.05186, -0.3773, -1.0), (0.9395, -0.5424, 0.3807), (-0.288, -0.5137, -1.0), (-9.315e-08, -1.085, 0.3807), (-0.5335, -0.2275, -1.0), (-0.9395, -0.5424, 0.3807), (-0.5335, 0.2275, -1.0), (-0.9395, 0.5424, 0.3807), (0.0, 1.0, -1.0), (0.866, 0.5, -1.0), (0.866, -0.5, -1.0), (-8.742e-08, -1.0, -1.0), (-0.866, -0.5, -1.0), (-0.866, 0.5, -1.0)], [], [(0, 1, 3, 2), (2, 3, 5, 4), (4, 5, 7, 6), (6, 7, 9, 8), (14, 15, 23, 21, 19, 17), (8, 9, 11, 10), (10, 11, 1, 0), (0, 2, 25, 24), (3, 1, 15, 14), (2, 4, 26, 25), (5, 3, 14, 17), (4, 6, 27, 26), (7, 5, 17, 19), (6, 8, 28, 27), (9, 7, 19, 21), (8, 10, 29, 28), (11, 9, 21, 23), (10, 0, 24, 29), (1, 11, 23, 15), (13, 12, 24, 25), (16, 13, 25, 26), (18, 16, 26, 27), (20, 18, 27, 28), (22, 20, 28, 29), (12, 22, 29, 24)])
_uv = me_cylinder_007.uv_layers.new(name='UVMap')
_uv.uv.foreach_set('vector', [0.4321, 0.4408, 0.4021, 0.4431, 0.3877, 0.4207, 0.3995, 0.4042, 0.3995, 0.4042, 0.3877, 0.4207, 0.3634, 0.4158, 0.3595, 0.3928, 0.3595, 0.3928, 0.3634, 0.4158, 0.3422, 0.4339, 0.3114, 0.4185, 0.3114, 0.4185, 0.3422, 0.4339, 0.3508, 0.4675, 0.3115, 0.5051, 0.3833, 0.4278, 0.3919, 0.4439, 0.3811, 0.4611, 0.3587, 0.4569, 0.3526, 0.4358, 0.3663, 0.4239, 0.3115, 0.5051, 0.3508, 0.4675, 0.3874, 0.4718, 0.4079, 0.5131, 0.4079, 0.5131, 0.3874, 0.4718, 0.4021, 0.4431, 0.4321, 0.4408, 0.4321, 0.4408, 0.3995, 0.4042, 0.4086, 0.388, 0.4658, 0.431, 0.3877, 0.4207, 0.4021, 0.4431, 0.3919, 0.4439, 0.3833, 0.4278, 0.3995, 0.4042, 0.3595, 0.3928, 0.3573, 0.3707, 0.4086, 0.388, 0.3634, 0.4158, 0.3877, 0.4207, 0.3833, 0.4278, 0.3663, 0.4239, 0.3595, 0.3928, 0.3114, 0.4185, 0.2795, 0.3976, 0.3573, 0.3707, 0.3422, 0.4339, 0.3634, 0.4158, 0.3663, 0.4239, 0.3526, 0.4358, 0.3114, 0.4185, 0.3115, 0.5051, 0.2503, 0.5684, 0.2795, 0.3976, 0.3508, 0.4675, 0.3422, 0.4339, 0.3526, 0.4358, 0.3587, 0.4569, 0.3115, 0.5051, 0.4079, 0.5131, 0.4466, 0.5706, 0.2503, 0.5684, 0.3874, 0.4718, 0.3508, 0.4675, 0.3587, 0.4569, 0.3811, 0.4611, 0.4079, 0.5131, 0.4321, 0.4408, 0.4658, 0.431, 0.4466, 0.5706, 0.4021, 0.4431, 0.3874, 0.4718, 0.3811, 0.4611, 0.3919, 0.4439, 0.9999, 9.322e-05, 0.645, 0.5105, 0.4658, 0.431, 0.4086, 0.388, 9.291e-05, 9.291e-05, 0.9999, 9.322e-05, 0.4086, 0.388, 0.3573, 0.3707, 0.02471, 0.4186, 9.291e-05, 9.291e-05, 0.3573, 0.3707, 0.2795, 0.3976, 0.1136, 0.8634, 0.02471, 0.4186, 0.2795, 0.3976, 0.2503, 0.5684, 0.4663, 0.7482, 0.1136, 0.8634, 0.2503, 0.5684, 0.4466, 0.5706, 0.645, 0.5105, 0.4663, 0.7482, 0.4466, 0.5706, 0.4658, 0.431])
me_cylinder_007.use_remesh_preserve_volume = False
me_cylinder_007.use_remesh_preserve_attributes = False
me_cylinder_007.use_mirror_vertex_groups = False
me_cylinder_007.update()
me_cylinder_006 = bpy.data.meshes.new('Cylinder.006')
me_cylinder_006.from_pydata([(-7.31e-10, 1.045, -0.6268), (3.193e-09, 1.096, 0.00749), (0.9051, 0.5226, -0.6268), (0.9493, 0.5481, 0.00749), (0.9051, -0.5226, -0.6268), (0.9493, -0.5481, 0.00749), (-9.344e-08, -1.045, -0.6268), (-9.056e-08, -1.096, 0.00749), (-0.9051, -0.5226, -0.6268), (-0.9493, -0.5481, 0.00749), (-0.9051, 0.5226, -0.6268), (-0.9493, 0.5481, 0.00749), (-0.288, 0.5137, -1.0), (-0.05186, 0.3773, -1.0), (0.9395, 0.5424, 0.3807), (1.685e-09, 1.085, 0.3807), (-0.05186, -0.3773, -1.0), (0.9395, -0.5424, 0.3807), (-0.288, -0.5137, -1.0), (-9.315e-08, -1.085, 0.3807), (-0.5335, -0.2275, -1.0), (-0.9395, -0.5424, 0.3807), (-0.5335, 0.2275, -1.0), (-0.9395, 0.5424, 0.3807), (0.0, 1.0, -1.0), (0.866, 0.5, -1.0), (0.866, -0.5, -1.0), (-8.742e-08, -1.0, -1.0), (-0.866, -0.5, -1.0), (-0.866, 0.5, -1.0)], [], [(0, 1, 3, 2), (2, 3, 5, 4), (4, 5, 7, 6), (6, 7, 9, 8), (14, 15, 23, 21, 19, 17), (8, 9, 11, 10), (10, 11, 1, 0), (0, 2, 25, 24), (3, 1, 15, 14), (2, 4, 26, 25), (5, 3, 14, 17), (4, 6, 27, 26), (7, 5, 17, 19), (6, 8, 28, 27), (9, 7, 19, 21), (8, 10, 29, 28), (11, 9, 21, 23), (10, 0, 24, 29), (1, 11, 23, 15), (13, 12, 24, 25), (16, 13, 25, 26), (18, 16, 26, 27), (20, 18, 27, 28), (22, 20, 28, 29), (12, 22, 29, 24)])
_uv = me_cylinder_006.uv_layers.new(name='UVMap')
_uv.uv.foreach_set('vector', [0.4321, 0.4408, 0.4021, 0.4431, 0.3877, 0.4207, 0.3995, 0.4042, 0.3995, 0.4042, 0.3877, 0.4207, 0.3634, 0.4158, 0.3595, 0.3928, 0.3595, 0.3928, 0.3634, 0.4158, 0.3422, 0.4339, 0.3114, 0.4185, 0.3114, 0.4185, 0.3422, 0.4339, 0.3508, 0.4675, 0.3115, 0.5051, 0.3833, 0.4278, 0.3919, 0.4439, 0.3811, 0.4611, 0.3587, 0.4569, 0.3526, 0.4358, 0.3663, 0.4239, 0.3115, 0.5051, 0.3508, 0.4675, 0.3874, 0.4718, 0.4079, 0.5131, 0.4079, 0.5131, 0.3874, 0.4718, 0.4021, 0.4431, 0.4321, 0.4408, 0.4321, 0.4408, 0.3995, 0.4042, 0.4086, 0.388, 0.4658, 0.431, 0.3877, 0.4207, 0.4021, 0.4431, 0.3919, 0.4439, 0.3833, 0.4278, 0.3995, 0.4042, 0.3595, 0.3928, 0.3573, 0.3707, 0.4086, 0.388, 0.3634, 0.4158, 0.3877, 0.4207, 0.3833, 0.4278, 0.3663, 0.4239, 0.3595, 0.3928, 0.3114, 0.4185, 0.2795, 0.3976, 0.3573, 0.3707, 0.3422, 0.4339, 0.3634, 0.4158, 0.3663, 0.4239, 0.3526, 0.4358, 0.3114, 0.4185, 0.3115, 0.5051, 0.2503, 0.5684, 0.2795, 0.3976, 0.3508, 0.4675, 0.3422, 0.4339, 0.3526, 0.4358, 0.3587, 0.4569, 0.3115, 0.5051, 0.4079, 0.5131, 0.4466, 0.5706, 0.2503, 0.5684, 0.3874, 0.4718, 0.3508, 0.4675, 0.3587, 0.4569, 0.3811, 0.4611, 0.4079, 0.5131, 0.4321, 0.4408, 0.4658, 0.431, 0.4466, 0.5706, 0.4021, 0.4431, 0.3874, 0.4718, 0.3811, 0.4611, 0.3919, 0.4439, 0.9999, 9.322e-05, 0.645, 0.5105, 0.4658, 0.431, 0.4086, 0.388, 9.291e-05, 9.291e-05, 0.9999, 9.322e-05, 0.4086, 0.388, 0.3573, 0.3707, 0.02471, 0.4186, 9.291e-05, 9.291e-05, 0.3573, 0.3707, 0.2795, 0.3976, 0.1136, 0.8634, 0.02471, 0.4186, 0.2795, 0.3976, 0.2503, 0.5684, 0.4663, 0.7482, 0.1136, 0.8634, 0.2503, 0.5684, 0.4466, 0.5706, 0.645, 0.5105, 0.4663, 0.7482, 0.4466, 0.5706, 0.4658, 0.431])
me_cylinder_006.use_remesh_preserve_volume = False
me_cylinder_006.use_remesh_preserve_attributes = False
me_cylinder_006.use_mirror_vertex_groups = False
me_cylinder_006.update()
me_cylinder_003 = bpy.data.meshes.new('Cylinder.003')
me_cylinder_003.from_pydata([(0.0, 1.0, -1.0), (0.0, 1.0, 1.0), (0.866, 0.5, -1.0), (0.866, 0.5, 1.0), (0.866, -0.5, -1.0), (0.866, -0.5, 1.0), (-8.742e-08, -1.0, -1.0), (-8.742e-08, -1.0, 1.0), (-0.866, -0.5, -1.0), (-0.866, -0.5, 1.0), (-0.866, 0.5, -1.0), (-0.866, 0.5, 1.0)], [], [(0, 1, 3, 2), (2, 3, 5, 4), (4, 5, 7, 6), (6, 7, 9, 8), (3, 1, 11, 9, 7, 5), (8, 9, 11, 10), (10, 11, 1, 0), (0, 2, 4, 6, 8, 10)])
_uv = me_cylinder_003.uv_layers.new(name='UVMap')
_uv.uv.foreach_set('vector', [0.0, 0.0, 1.0, 0.0, 1.0, 1.0, 0.0, 1.0, 0.0, 0.0, 1.0, 0.0, 1.0, 1.0, 0.0, 1.0, 0.0, 0.0, 1.0, 0.0, 1.0, 1.0, 0.0, 1.0, 0.0, 0.0, 1.0, 0.0, 1.0, 1.0, 0.0, 1.0, 0.5, 1.0, 0.933, 0.75, 0.933, 0.25, 0.5, 0.0, 0.06699, 0.25, 0.06699, 0.75, 0.0, 0.0, 1.0, 0.0, 1.0, 1.0, 0.0, 1.0, 0.0, 0.0, 1.0, 0.0, 1.0, 1.0, 0.0, 1.0, 0.5, 1.0, 0.933, 0.75, 0.933, 0.25, 0.5, 0.0, 0.06699, 0.25, 0.06699, 0.75])
me_cylinder_003.use_remesh_preserve_volume = False
me_cylinder_003.use_remesh_preserve_attributes = False
me_cylinder_003.use_mirror_vertex_groups = False
me_cylinder_003.update()
me_cylinder = bpy.data.meshes.new('Cylinder')
me_cylinder.from_pydata([(0.0, 1.0, -1.0), (0.0, 1.0, 1.0), (0.1951, 0.9808, -1.0), (0.1951, 0.9808, 1.0), (0.3827, 0.9239, -1.0), (0.3827, 0.9239, 1.0), (0.5556, 0.8315, -1.0), (0.5556, 0.8315, 1.0), (0.7071, 0.7071, -1.0), (0.7071, 0.7071, 1.0), (0.8315, 0.5556, -1.0), (0.8315, 0.5556, 1.0), (0.9239, 0.3827, -1.0), (0.9239, 0.3827, 1.0), (0.9808, 0.1951, -1.0), (0.9808, 0.1951, 1.0), (1.0, 7.55e-08, -1.0), (1.0, 7.55e-08, 1.0), (0.9808, -0.1951, -1.0), (0.9808, -0.1951, 1.0), (0.9239, -0.3827, -1.0), (0.9239, -0.3827, 1.0), (0.8315, -0.5556, -1.0), (0.8315, -0.5556, 1.0), (0.7071, -0.7071, -1.0), (0.7071, -0.7071, 1.0), (0.5556, -0.8315, -1.0), (0.5556, -0.8315, 1.0), (0.3827, -0.9239, -1.0), (0.3827, -0.9239, 1.0), (0.1951, -0.9808, -1.0), (0.1951, -0.9808, 1.0), (-3.258e-07, -1.0, -1.0), (-3.258e-07, -1.0, 1.0), (-0.1951, -0.9808, -1.0), (-0.1951, -0.9808, 1.0), (-0.3827, -0.9239, -1.0), (-0.3827, -0.9239, 1.0), (-0.5556, -0.8315, -1.0), (-0.5556, -0.8315, 1.0), (-0.7071, -0.7071, -1.0), (-0.7071, -0.7071, 1.0), (-0.8315, -0.5556, -1.0), (-0.8315, -0.5556, 1.0), (-0.9239, -0.3827, -1.0), (-0.9239, -0.3827, 1.0), (-0.9808, -0.1951, -1.0), (-0.9808, -0.1951, 1.0), (-1.0, 9.656e-07, -1.0), (-1.0, 9.656e-07, 1.0), (-0.9808, 0.1951, -1.0), (-0.9808, 0.1951, 1.0), (-0.9239, 0.3827, -1.0), (-0.9239, 0.3827, 1.0), (-0.8315, 0.5556, -1.0), (-0.8315, 0.5556, 1.0), (-0.7071, 0.7071, -1.0), (-0.7071, 0.7071, 1.0), (-0.5556, 0.8315, -1.0), (-0.5556, 0.8315, 1.0), (-0.3827, 0.9239, -1.0), (-0.3827, 0.9239, 1.0), (-0.1951, 0.9808, -1.0), (-0.1951, 0.9808, 1.0)], [], [(0, 1, 3, 2), (2, 3, 5, 4), (4, 5, 7, 6), (6, 7, 9, 8), (8, 9, 11, 10), (10, 11, 13, 12), (12, 13, 15, 14), (14, 15, 17, 16), (16, 17, 19, 18), (18, 19, 21, 20), (20, 21, 23, 22), (22, 23, 25, 24), (24, 25, 27, 26), (26, 27, 29, 28), (28, 29, 31, 30), (30, 31, 33, 32), (32, 33, 35, 34), (34, 35, 37, 36), (36, 37, 39, 38), (38, 39, 41, 40), (40, 41, 43, 42), (42, 43, 45, 44), (44, 45, 47, 46), (46, 47, 49, 48), (48, 49, 51, 50), (50, 51, 53, 52), (52, 53, 55, 54), (54, 55, 57, 56), (56, 57, 59, 58), (58, 59, 61, 60), (3, 1, 63, 61, 59, 57, 55, 53, 51, 49, 47, 45, 43, 41, 39, 37, 35, 33, 31, 29, 27, 25, 23, 21, 19, 17, 15, 13, 11, 9, 7, 5), (60, 61, 63, 62), (62, 63, 1, 0), (0, 2, 4, 6, 8, 10, 12, 14, 16, 18, 20, 22, 24, 26, 28, 30, 32, 34, 36, 38, 40, 42, 44, 46, 48, 50, 52, 54, 56, 58, 60, 62)])
_uv = me_cylinder.uv_layers.new(name='UVMap')
_uv.uv.foreach_set('vector', [0.0, 0.0, 1.0, 0.0, 1.0, 1.0, 0.0, 1.0, 0.0, 0.0, 1.0, 0.0, 1.0, 1.0, 0.0, 1.0, 0.0, 0.0, 1.0, 0.0, 1.0, 1.0, 0.0, 1.0, 0.0, 0.0, 1.0, 0.0, 1.0, 1.0, 0.0, 1.0, 0.0, 0.0, 1.0, 0.0, 1.0, 1.0, 0.0, 1.0, 0.0, 0.0, 1.0, 0.0, 1.0, 1.0, 0.0, 1.0, 0.0, 0.0, 1.0, 0.0, 1.0, 1.0, 0.0, 1.0, 0.0, 0.0, 1.0, 0.0, 1.0, 1.0, 0.0, 1.0, 0.0, 0.0, 1.0, 0.0, 1.0, 1.0, 0.0, 1.0, 0.0, 0.0, 1.0, 0.0, 1.0, 1.0, 0.0, 1.0, 0.0, 0.0, 1.0, 0.0, 1.0, 1.0, 0.0, 1.0, 0.0, 0.0, 1.0, 0.0, 1.0, 1.0, 0.0, 1.0, 0.0, 0.0, 1.0, 0.0, 1.0, 1.0, 0.0, 1.0, 0.0, 0.0, 1.0, 0.0, 1.0, 1.0, 0.0, 1.0, 0.0, 0.0, 1.0, 0.0, 1.0, 1.0, 0.0, 1.0, 0.0, 0.0, 1.0, 0.0, 1.0, 1.0, 0.0, 1.0, 0.0, 0.0, 1.0, 0.0, 1.0, 1.0, 0.0, 1.0, 0.0, 0.0, 1.0, 0.0, 1.0, 1.0, 0.0, 1.0, 0.0, 0.0, 1.0, 0.0, 1.0, 1.0, 0.0, 1.0, 0.0, 0.0, 1.0, 0.0, 1.0, 1.0, 0.0, 1.0, 0.0, 0.0, 1.0, 0.0, 1.0, 1.0, 0.0, 1.0, 0.0, 0.0, 1.0, 0.0, 1.0, 1.0, 0.0, 1.0, 0.0, 0.0, 1.0, 0.0, 1.0, 1.0, 0.0, 1.0, 0.0, 0.0, 1.0, 0.0, 1.0, 1.0, 0.0, 1.0, 0.0, 0.0, 1.0, 0.0, 1.0, 1.0, 0.0, 1.0, 0.0, 0.0, 1.0, 0.0, 1.0, 1.0, 0.0, 1.0, 0.0, 0.0, 1.0, 0.0, 1.0, 1.0, 0.0, 1.0, 0.0, 0.0, 1.0, 0.0, 1.0, 1.0, 0.0, 1.0, 0.0, 0.0, 1.0, 0.0, 1.0, 1.0, 0.0, 1.0, 0.0, 0.0, 1.0, 0.0, 1.0, 1.0, 0.0, 1.0, 0.5, 1.0, 0.5975, 0.9904, 0.6913, 0.9619, 0.7778, 0.9157, 0.8536, 0.8536, 0.9157, 0.7778, 0.9619, 0.6913, 0.9904, 0.5975, 1.0, 0.5, 0.9904, 0.4025, 0.9619, 0.3087, 0.9157, 0.2222, 0.8536, 0.1464, 0.7778, 0.08427, 0.6913, 0.03806, 0.5975, 0.009607, 0.5, 0.0, 0.4025, 0.009607, 0.3087, 0.03806, 0.2222, 0.08427, 0.1464, 0.1464, 0.08426, 0.2222, 0.03806, 0.3087, 0.009607, 0.4025, 0.0, 0.5, 0.009607, 0.5975, 0.03806, 0.6913, 0.08427, 0.7778, 0.1464, 0.8536, 0.2222, 0.9157, 0.3087, 0.9619, 0.4025, 0.9904, 0.0, 0.0, 1.0, 0.0, 1.0, 1.0, 0.0, 1.0, 0.0, 0.0, 1.0, 0.0, 1.0, 1.0, 0.0, 1.0, 0.5, 1.0, 0.5975, 0.9904, 0.6913, 0.9619, 0.7778, 0.9157, 0.8536, 0.8536, 0.9157, 0.7778, 0.9619, 0.6913, 0.9904, 0.5975, 1.0, 0.5, 0.9904, 0.4025, 0.9619, 0.3087, 0.9157, 0.2222, 0.8536, 0.1464, 0.7778, 0.08427, 0.6913, 0.03806, 0.5975, 0.009607, 0.5, 0.0, 0.4025, 0.009607, 0.3087, 0.03806, 0.2222, 0.08427, 0.1464, 0.1464, 0.08426, 0.2222, 0.03806, 0.3087, 0.009607, 0.4025, 0.0, 0.5, 0.009607, 0.5975, 0.03806, 0.6913, 0.08427, 0.7778, 0.1464, 0.8536, 0.2222, 0.9157, 0.3087, 0.9619, 0.4025, 0.9904])
me_cylinder.use_remesh_preserve_volume = False
me_cylinder.use_remesh_preserve_attributes = False
me_cylinder.use_mirror_vertex_groups = False
me_cylinder.update()
me_cube = bpy.data.meshes.new('Cube')
me_cube.from_pydata([(-1.0, -1.0, -1.0), (-1.0, -1.0, 1.0), (-1.0, 1.0, -1.0), (-1.0, 1.0, 1.0), (1.0, -1.0, -1.0), (1.0, -1.0, 1.0), (1.0, 1.0, -1.0), (1.0, 1.0, 1.0)], [], [(0, 1, 3, 2), (2, 3, 7, 6), (6, 7, 5, 4), (4, 5, 1, 0), (2, 6, 4, 0), (7, 3, 1, 5)])
_uv = me_cube.uv_layers.new(name='UVMap')
_uv.uv.foreach_set('vector', [9.998e-05, 0.9999, 9.998e-05, 9.998e-05, 0.9999, 9.998e-05, 0.9999, 0.9999, 0.0, 0.0, 1.0, 0.0, 1.0, 1.0, 0.0, 1.0, 0.0, 0.0, 1.0, 0.0, 1.0, 1.0, 0.0, 1.0, 0.0, 0.0, 1.0, 0.0, 1.0, 1.0, 0.0, 1.0, 0.0, 0.0, 1.0, 0.0, 1.0, 1.0, 0.0, 1.0, 0.0, 0.0, 1.0, 0.0, 1.0, 1.0, 0.0, 1.0])
me_cube.use_remesh_preserve_volume = False
me_cube.use_remesh_preserve_attributes = False
me_cube.use_mirror_vertex_groups = False
me_cube.update()
me_cube_002 = bpy.data.meshes.new('Cube.002')
me_cube_002.from_pydata([(0.9089, -0.9089, -1.0), (0.9563, -0.6079, 0.6209), (0.9089, 0.9089, -1.0), (0.9563, 0.6079, 0.6209), (1.159, 0.3644, 0.2912), (1.159, -0.3644, 0.2912), (0.9089, 0.9089, 1.0), (0.9089, -0.9089, 1.0), (1.206, 1.0, 0.0), (1.206, -1.0, 0.0), (-0.9089, -0.9089, -1.0), (-0.9563, -0.6079, 0.6209), (-0.9089, 0.9089, -1.0), (-0.9563, 0.6079, 0.6209), (-1.159, 0.3644, 0.2912), (-1.159, -0.3644, 0.2912), (-0.9089, 0.9089, 1.0), (-0.9089, -0.9089, 1.0), (-1.206, 1.0, 0.0), (-1.206, -1.0, 0.0), (0.0, 0.9089, -1.0), (0.0, 0.9089, 1.0), (0.0, -0.9089, -1.0), (0.0, -0.9089, 1.0), (0.0, -1.0, 0.0), (0.0, 1.0, 0.0), (0.9089, -3.419, -1.0), (0.9563, -3.72, 0.6209), (0.9089, -5.236, -1.0), (0.9563, -4.935, 0.6209), (1.159, -4.692, 0.2912), (1.159, -3.963, 0.2912), (0.9089, -5.236, 1.0), (0.9089, -3.419, 1.0), (1.206, -5.328, 0.0), (1.206, -3.328, 0.0), (-0.9089, -3.419, -1.0), (-0.9563, -3.72, 0.6209), (-0.9089, -5.236, -1.0), (-0.9563, -4.935, 0.6209), (-1.159, -4.692, 0.2912), (-1.159, -3.963, 0.2912), (-0.9089, -5.236, 1.0), (-0.9089, -3.419, 1.0), (-1.206, -5.328, 0.0), (-1.206, -3.328, 0.0), (0.0, -5.236, -1.0), (0.0, -5.236, 1.0), (0.0, -3.419, -1.0), (0.0, -3.419, 1.0), (0.0, -3.328, 0.0), (0.0, -5.328, 0.0)], [], [(25, 21, 6, 8), (20, 2, 0, 22), (2, 8, 9, 0), (20, 25, 8, 2), (1, 3, 6, 7), (3, 4, 8, 6), (5, 1, 7, 9), (4, 5, 9, 8), (0, 9, 24, 22), (6, 21, 23, 7), (9, 7, 23, 24), (25, 18, 16, 21), (20, 22, 10, 12), (12, 10, 19, 18), (20, 12, 18, 25), (11, 17, 16, 13), (13, 16, 18, 14), (15, 19, 17, 11), (14, 18, 19, 15), (10, 22, 24, 19), (16, 17, 23, 21), (19, 24, 23, 17), (51, 34, 32, 47), (46, 48, 26, 28), (28, 26, 35, 34), (46, 28, 34, 51), (27, 33, 32, 29), (29, 32, 34, 30), (31, 35, 33, 27), (30, 34, 35, 31), (26, 48, 50, 35), (32, 33, 49, 47), (35, 50, 49, 33), (51, 47, 42, 44), (46, 38, 36, 48), (38, 44, 45, 36), (46, 51, 44, 38), (37, 39, 42, 43), (39, 40, 44, 42), (41, 37, 43, 45), (40, 41, 45, 44), (36, 45, 50, 48), (42, 47, 49, 43), (45, 43, 49, 50)])
_uv = me_cube_002.uv_layers.new(name='UVMap')
_uv.uv.foreach_set('vector', [0.5238, 0.6602, 0.5201, 0.6857, 0.5659, 0.7014, 0.595, 0.6771, 0.5206, 0.6565, 0.5785, 0.6801, 0.732, 0.7244, 0.5196, 0.6442, 0.5785, 0.6801, 0.595, 0.6771, 0.9871, 0.8969, 0.732, 0.7244, 0.5206, 0.6565, 0.5238, 0.6602, 0.595, 0.6771, 0.5785, 0.6801, 0.734, 0.8561, 0.6185, 0.7268, 0.5659, 0.7014, 0.6276, 0.8726, 0.6185, 0.7268, 0.6393, 0.7672, 0.595, 0.6771, 0.5659, 0.7014, 0.7731, 0.8727, 0.734, 0.8561, 0.6276, 0.8726, 0.9871, 0.8969, 0.6393, 0.7672, 0.7731, 0.8727, 0.9871, 0.8969, 0.595, 0.6771, 0.732, 0.7244, 0.9871, 0.8969, 0.4953, 0.7055, 0.5196, 0.6442, 0.5659, 0.7014, 0.5201, 0.6857, 0.4693, 0.7842, 0.6276, 0.8726, 0.9871, 0.8969, 0.6276, 0.8726, 0.4693, 0.7842, 0.4953, 0.7055, 0.5238, 0.6602, 0.464, 0.605, 0.4843, 0.6636, 0.5201, 0.6857, 0.5206, 0.6565, 0.5196, 0.6442, 0.3105, 0.5499, 0.4647, 0.626, 0.4647, 0.626, 0.3105, 0.5499, 0.0001766, 0.4922, 0.464, 0.605, 0.5206, 0.6565, 0.4647, 0.626, 0.464, 0.605, 0.5238, 0.6602, 0.2173, 0.686, 0.2871, 0.7529, 0.4843, 0.6636, 0.4406, 0.6461, 0.4406, 0.6461, 0.4843, 0.6636, 0.464, 0.605, 0.3851, 0.609, 0.1335, 0.609, 0.0001766, 0.4922, 0.2871, 0.7529, 0.2173, 0.686, 0.3851, 0.609, 0.464, 0.605, 0.0001766, 0.4922, 0.1335, 0.609, 0.3105, 0.5499, 0.5196, 0.6442, 0.4953, 0.7055, 0.0001766, 0.4922, 0.4843, 0.6636, 0.2871, 0.7529, 0.4693, 0.7842, 0.5201, 0.6857, 0.0001766, 0.4922, 0.4953, 0.7055, 0.4693, 0.7842, 0.2871, 0.7529, 0.437, 0.2559, 0.8757, 0.0001766, 0.6373, 0.2794, 0.4712, 0.3283, 0.4056, 0.1984, 0.4105, 0.2185, 0.4593, 0.1859, 0.5839, 0.0861, 0.5839, 0.0861, 0.4593, 0.1859, 0.4556, 0.1626, 0.8757, 0.0001766, 0.4056, 0.1984, 0.5839, 0.0861, 0.8757, 0.0001766, 0.437, 0.2559, 0.4821, 0.1906, 0.4434, 0.2176, 0.6373, 0.2794, 0.69, 0.2177, 0.69, 0.2177, 0.6373, 0.2794, 0.8757, 0.0001766, 0.7741, 0.146, 0.5384, 0.146, 0.4556, 0.1626, 0.4434, 0.2176, 0.4821, 0.1906, 0.7741, 0.146, 0.8757, 0.0001766, 0.4556, 0.1626, 0.5384, 0.146, 0.4593, 0.1859, 0.4105, 0.2185, 0.4071, 0.2208, 0.4556, 0.1626, 0.6373, 0.2794, 0.4434, 0.2176, 0.4128, 0.2428, 0.4712, 0.3283, 0.4556, 0.1626, 0.4071, 0.2208, 0.4128, 0.2428, 0.4434, 0.2176, 0.437, 0.2559, 0.4712, 0.3283, 0.3345, 0.4289, 0.0001766, 0.4919, 0.4056, 0.1984, 0.2198, 0.2926, 0.361, 0.2484, 0.4105, 0.2185, 0.2198, 0.2926, 0.0001766, 0.4919, 0.3433, 0.2438, 0.361, 0.2484, 0.4056, 0.1984, 0.437, 0.2559, 0.0001766, 0.4919, 0.2198, 0.2926, 0.3218, 0.2905, 0.242, 0.4267, 0.3345, 0.4289, 0.3719, 0.2625, 0.242, 0.4267, 0.2108, 0.4526, 0.0001766, 0.4919, 0.3345, 0.4289, 0.3045, 0.3285, 0.3218, 0.2905, 0.3719, 0.2625, 0.3433, 0.2438, 0.2108, 0.4526, 0.3045, 0.3285, 0.3433, 0.2438, 0.0001766, 0.4919, 0.361, 0.2484, 0.3433, 0.2438, 0.4071, 0.2208, 0.4105, 0.2185, 0.3345, 0.4289, 0.4712, 0.3283, 0.4128, 0.2428, 0.3719, 0.2625, 0.3433, 0.2438, 0.3719, 0.2625, 0.4128, 0.2428, 0.4071, 0.2208])
_ca = me_cube_002.color_attributes.new('Col', 'BYTE_COLOR', 'CORNER')
_ca.data.foreach_set('color', [1.0, 1.0, 1.0, 1.0, 1.0, 1.0, 1.0, 1.0, 1.0, 1.0, 1.0, 1.0, 1.0, 1.0, 1.0, 1.0, 1.0, 1.0, 1.0, 1.0, 1.0, 1.0, 1.0, 1.0, 1.0, 1.0, 1.0, 1.0, 1.0, 1.0, 1.0, 1.0, 1.0, 1.0, 1.0, 1.0, 1.0, 1.0, 1.0, 1.0, 1.0, 1.0, 1.0, 1.0, 1.0, 1.0, 1.0, 1.0, 1.0, 1.0, 1.0, 1.0, 1.0, 1.0, 1.0, 1.0, 1.0, 1.0, 1.0, 1.0, 1.0, 1.0, 1.0, 1.0, 1.0, 1.0, 1.0, 1.0, 1.0, 1.0, 1.0, 1.0, 1.0, 1.0, 1.0, 1.0, 1.0, 1.0, 1.0, 1.0, 1.0, 1.0, 1.0, 1.0, 1.0, 1.0, 1.0, 1.0, 1.0, 1.0, 1.0, 1.0, 1.0, 1.0, 1.0, 1.0, 1.0, 1.0, 1.0, 1.0, 1.0, 1.0, 1.0, 1.0, 1.0, 1.0, 1.0, 1.0, 1.0, 1.0, 1.0, 1.0, 1.0, 1.0, 1.0, 1.0, 1.0, 1.0, 1.0, 1.0, 1.0, 1.0, 1.0, 1.0, 1.0, 1.0, 1.0, 1.0, 1.0, 1.0, 1.0, 1.0, 1.0, 1.0, 1.0, 1.0, 1.0, 1.0, 1.0, 1.0, 1.0, 1.0, 1.0, 1.0, 1.0, 1.0, 1.0, 1.0, 1.0, 1.0, 1.0, 1.0, 1.0, 1.0, 1.0, 1.0, 1.0, 1.0, 1.0, 1.0, 1.0, 1.0, 1.0, 1.0, 1.0, 1.0, 1.0, 1.0, 1.0, 1.0, 1.0, 1.0, 1.0, 1.0, 1.0, 1.0, 1.0, 1.0, 1.0, 1.0, 1.0, 1.0, 1.0, 1.0, 1.0, 1.0, 1.0, 1.0, 1.0, 1.0, 1.0, 1.0, 1.0, 1.0, 1.0, 1.0, 1.0, 1.0, 1.0, 1.0, 1.0, 1.0, 1.0, 1.0, 1.0, 1.0, 1.0, 1.0, 1.0, 1.0, 1.0, 1.0, 1.0, 1.0, 1.0, 1.0, 1.0, 1.0, 1.0, 1.0, 1.0, 1.0, 1.0, 1.0, 1.0, 1.0, 1.0, 1.0, 1.0, 1.0, 1.0, 1.0, 1.0, 1.0, 1.0, 1.0, 1.0, 1.0, 1.0, 1.0, 1.0, 1.0, 1.0, 1.0, 1.0, 1.0, 1.0, 1.0, 1.0, 1.0, 1.0, 1.0, 1.0, 1.0, 1.0, 1.0, 1.0, 1.0, 1.0, 1.0, 1.0, 1.0, 1.0, 1.0, 1.0, 1.0, 1.0, 1.0, 1.0, 1.0, 1.0, 1.0, 1.0, 1.0, 1.0, 1.0, 1.0, 1.0, 1.0, 1.0, 1.0, 1.0, 1.0, 1.0, 1.0, 1.0, 1.0, 1.0, 1.0, 1.0, 1.0, 1.0, 1.0, 1.0, 1.0, 1.0, 1.0, 1.0, 1.0, 1.0, 1.0, 1.0, 1.0, 1.0, 1.0, 1.0, 1.0, 1.0, 1.0, 1.0, 1.0, 1.0, 1.0, 1.0, 1.0, 1.0, 1.0, 1.0, 1.0, 1.0, 1.0, 1.0, 1.0, 1.0, 1.0, 1.0, 1.0, 1.0, 1.0, 1.0, 1.0, 1.0, 1.0, 1.0, 1.0, 1.0, 1.0, 1.0, 1.0, 1.0, 1.0, 1.0, 1.0, 1.0, 1.0, 1.0, 1.0, 1.0, 1.0, 1.0, 1.0, 1.0, 1.0, 1.0, 1.0, 1.0, 1.0, 1.0, 1.0, 1.0, 1.0, 1.0, 1.0, 1.0, 1.0, 1.0, 1.0, 1.0, 1.0, 1.0, 1.0, 1.0, 1.0, 1.0, 1.0, 1.0, 1.0, 1.0, 1.0, 1.0, 1.0, 1.0, 1.0, 1.0, 1.0, 1.0, 1.0, 1.0, 1.0, 1.0, 1.0, 1.0, 1.0, 1.0, 1.0, 1.0, 1.0, 1.0, 1.0, 1.0, 1.0, 1.0, 1.0, 1.0, 1.0, 1.0, 1.0, 1.0, 1.0, 1.0, 1.0, 1.0, 1.0, 1.0, 1.0, 1.0, 1.0, 1.0, 1.0, 1.0, 1.0, 1.0, 1.0, 1.0, 1.0, 1.0, 1.0, 1.0, 1.0, 1.0, 1.0, 1.0, 1.0, 1.0, 1.0, 1.0, 1.0, 1.0, 1.0, 1.0, 1.0, 1.0, 1.0, 1.0, 1.0, 1.0, 1.0, 1.0, 1.0, 1.0, 1.0, 1.0, 1.0, 1.0, 1.0, 1.0, 1.0, 1.0, 1.0, 1.0, 1.0, 1.0, 1.0, 1.0, 1.0, 1.0, 1.0, 1.0, 1.0, 1.0, 1.0, 1.0, 1.0, 1.0, 1.0, 1.0, 1.0, 1.0, 1.0, 1.0, 1.0, 1.0, 1.0, 1.0, 1.0, 1.0, 1.0, 1.0, 1.0, 1.0, 1.0, 1.0, 1.0, 1.0, 1.0, 1.0, 1.0, 1.0, 1.0, 1.0, 1.0, 1.0, 1.0, 1.0, 1.0, 1.0, 1.0, 1.0, 1.0, 1.0, 1.0, 1.0, 1.0, 1.0, 1.0, 1.0, 1.0, 1.0, 1.0, 1.0, 1.0, 1.0, 1.0, 1.0, 1.0, 1.0, 1.0, 1.0, 1.0, 1.0, 1.0, 1.0, 1.0, 1.0, 1.0, 1.0, 1.0, 1.0, 1.0, 1.0, 1.0, 1.0, 1.0, 1.0, 1.0, 1.0, 1.0, 1.0, 1.0, 1.0, 1.0, 1.0, 1.0, 1.0, 1.0, 1.0, 1.0, 1.0, 1.0, 1.0, 1.0, 1.0, 1.0, 1.0, 1.0, 1.0, 1.0, 1.0, 1.0, 1.0, 1.0, 1.0, 1.0, 1.0, 1.0, 1.0, 1.0, 1.0, 1.0, 1.0, 1.0, 1.0, 1.0, 1.0, 1.0, 1.0, 1.0, 1.0, 1.0, 1.0, 1.0, 1.0, 1.0, 1.0, 1.0, 1.0, 1.0, 1.0, 1.0, 1.0, 1.0, 1.0, 1.0, 1.0, 1.0, 1.0, 1.0, 1.0, 1.0, 1.0, 1.0, 1.0, 1.0, 1.0, 1.0, 1.0, 1.0, 1.0, 1.0, 1.0, 1.0, 1.0, 1.0, 1.0, 1.0, 1.0, 1.0, 1.0, 1.0, 1.0, 1.0, 1.0, 1.0, 1.0, 1.0, 1.0, 1.0, 1.0, 1.0, 1.0, 1.0, 1.0, 1.0, 1.0, 1.0, 1.0, 1.0, 1.0, 1.0, 1.0, 1.0, 1.0, 1.0, 1.0, 1.0, 1.0, 1.0, 1.0, 1.0, 1.0, 1.0, 1.0, 1.0, 1.0, 1.0, 1.0, 1.0, 1.0, 1.0, 1.0, 1.0, 1.0, 1.0, 1.0, 1.0, 1.0, 1.0, 1.0, 1.0, 1.0, 1.0, 1.0, 1.0, 1.0, 1.0, 1.0, 1.0, 1.0, 1.0, 1.0, 1.0, 1.0, 1.0, 1.0, 1.0, 1.0, 1.0, 1.0, 1.0, 1.0, 1.0, 1.0, 1.0, 1.0])
me_cube_002.materials.append(mat_material_001)
me_cube_002.use_remesh_preserve_volume = False
me_cube_002.use_remesh_preserve_attributes = False
me_cube_002.use_mirror_vertex_groups = False
me_cube_002.update()

# ---- objects
ob_cylinder_007 = bpy.data.objects.new('Cylinder.007', me_cylinder_012)
ob_cylinder_006 = bpy.data.objects.new('Cylinder.006', me_cylinder_011)
ob_cylinder_005 = bpy.data.objects.new('Cylinder.005', me_cylinder_010)
ob_cube_005 = bpy.data.objects.new('Cube.005', me_cube_007)
ob_cube_004 = bpy.data.objects.new('Cube.004', me_cube_006)
ob_cube_003 = bpy.data.objects.new('Cube.003', me_cube_005)
ob_cube_001 = bpy.data.objects.new('Cube.001', me_cube_004)
ob_cylinder_003 = bpy.data.objects.new('Cylinder.003', me_cylinder_008)
ob_cylinder_002 = bpy.data.objects.new('Cylinder.002', me_cylinder_007)
ob_cylinder_004 = bpy.data.objects.new('Cylinder.004', me_cylinder_006)
ob_sun_001 = bpy.data.objects.new('Sun.001', light_sun_001)
ob_cylinder_001 = bpy.data.objects.new('Cylinder.001', me_cylinder_003)
ob_cylinder = bpy.data.objects.new('Cylinder', me_cylinder)
ob_cube = bpy.data.objects.new('Cube', me_cube)
ob_cube_002 = bpy.data.objects.new('Cube.002', me_cube_002)

# ---- transforms, parenting, visibility, modifiers, constraints
ob_cylinder_007.location = (0.0, 3.109, 0.0)
ob_cylinder_007.rotation_euler = (-4.712, 1.571, 0.0)
ob_cylinder_007.scale = (1.0, 1.0, 0.1303)
ob_cylinder_007.lineart.crease_threshold = 0.0
ob_cylinder_006.location = (-1.317, -0.001654, 0.0)
ob_cylinder_006.rotation_euler = (-0.0, 1.571, 0.0)
ob_cylinder_006.scale = (0.8307, 0.8307, 0.1082)
ob_cylinder_006.lineart.crease_threshold = 0.0
ob_cylinder_005.location = (0.0, -3.091, 0.0)
ob_cylinder_005.rotation_euler = (-1.571, 1.571, 0.0)
ob_cylinder_005.scale = (1.0, 1.0, 0.1303)
ob_cylinder_005.lineart.crease_threshold = 0.0
ob_cube_005.location = (0.0, 2.164, 0.0)
ob_cube_005.lineart.crease_threshold = 0.0
ob_cube_004.location = (0.0, 2.164, 0.0)
ob_cube_004.lineart.crease_threshold = 0.0
ob_cube_003.location = (0.0, 2.164, 0.0)
ob_cube_003.lineart.crease_threshold = 0.0
ob_cube_001.location = (0.0, 2.164, 0.0)
ob_cube_001.lineart.crease_threshold = 0.0
ob_cylinder_003.location = (-1.317, -0.001654, 0.0)
ob_cylinder_003.rotation_euler = (-0.0, 1.571, 0.0)
ob_cylinder_003.scale = (0.8307, 0.8307, 0.1082)
ob_cylinder_003.lineart.crease_threshold = 0.0
ob_cylinder_002.location = (0.0, 3.109, 0.0)
ob_cylinder_002.rotation_euler = (-4.712, 1.571, 0.0)
ob_cylinder_002.scale = (1.0, 1.0, 0.1303)
ob_cylinder_002.lineart.crease_threshold = 0.0
ob_cylinder_004.location = (0.0, -3.091, 0.0)
ob_cylinder_004.rotation_euler = (-1.571, 1.571, 0.0)
ob_cylinder_004.scale = (1.0, 1.0, 0.1303)
ob_cylinder_004.lineart.crease_threshold = 0.0
ob_sun_001.location = (0.0, 6.559, 4.765)
ob_sun_001.rotation_euler = (0.4283, 0.4088, -4.78)
ob_sun_001.lineart.crease_threshold = 0.0
ob_cylinder_001.location = (0.0, 0.0, 0.0)
ob_cylinder_001.rotation_euler = (-0.0, 1.571, 0.0)
ob_cylinder_001.scale = (1.0, 1.0, 1.291)
ob_cylinder_001.lineart.crease_threshold = 0.0
ob_cylinder.location = (0.0, 0.0, -0.1989)
ob_cylinder.rotation_euler = (1.571, -0.0, 0.0)
ob_cylinder.scale = (0.6104, 0.6104, 1.663)
ob_cylinder.lineart.crease_threshold = 0.0
ob_cube.location = (0.0, 0.0, 0.0)
ob_cube.lineart.crease_threshold = 0.0
ob_cube_002.location = (0.0, 2.164, 0.0)
ob_cube_002.lineart.crease_threshold = 0.0

# ---- collection membership
col_collection_2.objects.link(ob_cylinder_007)
col_collection_2.objects.link(ob_cylinder_006)
col_collection_2.objects.link(ob_cylinder_005)
col_collection_2.objects.link(ob_cube_005)
col_collection_2.objects.link(ob_cube_004)
col_collection_2.objects.link(ob_cube_003)
col_collection_2.objects.link(ob_cube_001)
col_collection_2.objects.link(ob_cylinder_003)
col_collection_2.objects.link(ob_cylinder_002)
col_collection_2.objects.link(ob_cylinder_004)
col_collection_2.objects.link(ob_sun_001)
col_collection_2.objects.link(ob_cylinder_001)
col_collection_2.objects.link(ob_cylinder)
col_collection_2.objects.link(ob_cube)
col_collection_2.objects.link(ob_cube_002)

# ---- scene / render settings (as saved in the file)
scene.frame_start = 1; scene.frame_end = 250; scene.frame_set(40)
scene.render.engine = 'BLENDER_EEVEE_NEXT'
scene.render.resolution_percentage = 50
scene.render.dither_intensity = 0.0
scene.cycles.use_denoising = False
scene.cycles.samples = 128
scene.cycles.sampling_pattern = 'TABULATED_SOBOL'
scene.cycles.light_sampling_threshold = 0.0
scene.cycles.use_adaptive_sampling = False
scene.cycles.use_light_tree = False
scene.cycles.blur_glossy = 0.0
scene.cycles.sample_clamp_indirect = 0.0
scene.view_settings.view_transform = 'Standard'
bpy.context.view_layer.update()

# ---- added for rendering (the .blend has no active camera): camera
cam_auto = bpy.data.cameras.new('AutoCamera')
cam_auto.lens = 50.0
cam_auto.sensor_width = 36.0
cam_auto.clip_end = 1000.0
ob_auto_camera = bpy.data.objects.new('AutoCamera', cam_auto)
scene.collection.objects.link(ob_auto_camera)
ob_auto_camera.location = (6.80037, -8.27296, 5.52137)
ob_auto_camera.rotation_euler = (1.09748, -7.21219e-08, 0.694738)
scene.camera = ob_auto_camera
bpy.context.view_layer.update()
